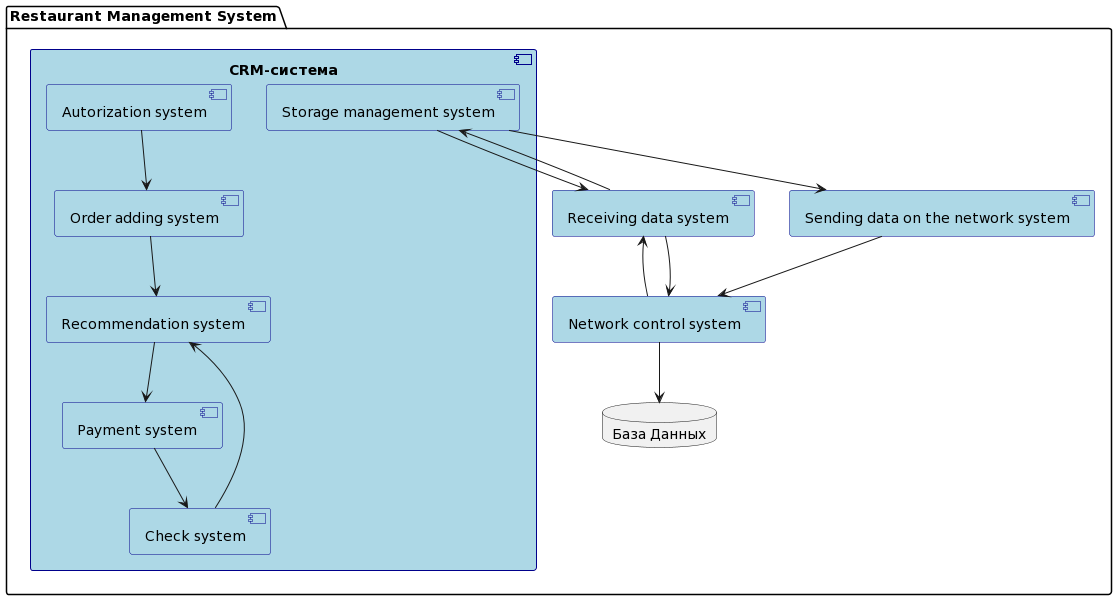

The diagram above was rendered by PlantUML. Its source (embedded in the PNG):
@startuml
skinparam component {
  BorderColor DarkBlue
  BackgroundColor LightBlue
}

package "Restaurant Management System" {
  
  component "CRM-система" as CRMSystem{

  component "Autorization system" as autorizSys

  component "Order adding system" as addingSys

  component "Recommendation system" as recSys

  component "Storage management system" as storageSys

  component "Payment system" as paySys

  component "Check system" as checkSys

}
  
  database "База Данных" as db{
  }
  
  component "Network control system" as netControlSys

  component "Receiving data system" as resSys

  component "Sending data on the network system" as netSys

  autorizSys --> addingSys
  addingSys --> recSys
  recSys --> paySys
  paySys --> checkSys
  checkSys --> recSys
  resSys <-- netControlSys
  resSys --> netControlSys
  
  storageSys --> netSys
  storageSys --> resSys
  storageSys <-- resSys
  netControlSys --> db
  netSys --> netControlSys
}
@enduml